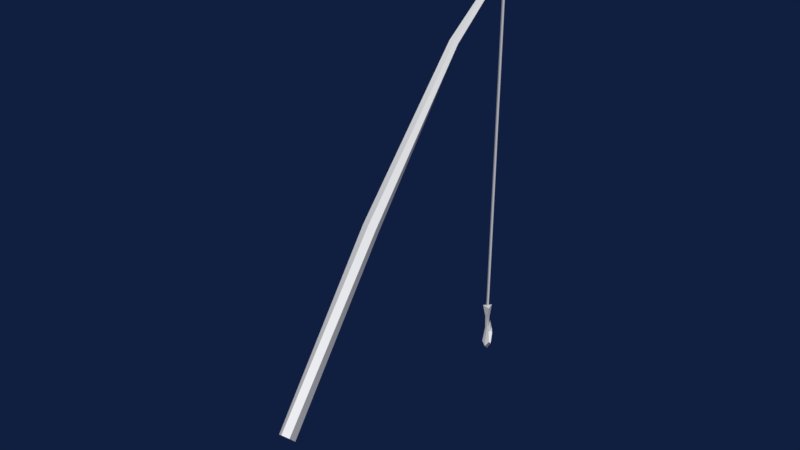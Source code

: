# Source: fishing_rog.blend  (saved by Blender 3.6.11; exported with 4.5.12 LTS)
import bpy
from mathutils import Matrix  # noqa: F401  (used for matrix-valued properties, if any)

bpy.ops.wm.read_factory_settings(use_empty=True)
scene = bpy.context.scene
scene.name = 'Scene'

# ---- materials (node trees are filled in below, after node groups)
mat_material_001 = bpy.data.materials.new('Material.001')
mat_material_001.use_transparent_shadow = False
mat_material = bpy.data.materials.new('Material')
mat_material.use_transparent_shadow = False
mat_material_002 = bpy.data.materials.new('Material.002')
mat_material_002.use_transparent_shadow = False

# ---- material node trees
mat_material_001.use_nodes = True; mat_material_001.node_tree.nodes.clear()
_N = mat_material_001.node_tree.nodes; _L = mat_material_001.node_tree.links
n0 = _N.new('ShaderNodeBsdfPrincipled'); n0.name = 'Principled BSDF'; n0.location = (10, 300)
n0.distribution = 'GGX'
n0.subsurface_method = 'RANDOM_WALK_SKIN'
n0.inputs[3].default_value = 1.45
n0.inputs[27].default_value = (0.0, 0.0, 0.0, 1.0)
n0.inputs[28].default_value = 1.0
n1 = _N.new('ShaderNodeOutputMaterial'); n1.name = 'Material Output'; n1.location = (300, 300)
_L.new(n0.outputs[0], n1.inputs[0])
n1.is_active_output = True
mat_material.use_nodes = True; mat_material.node_tree.nodes.clear()
_N = mat_material.node_tree.nodes; _L = mat_material.node_tree.links
n0 = _N.new('ShaderNodeBsdfPrincipled'); n0.name = 'Principled BSDF'; n0.location = (10, 300)
n0.distribution = 'GGX'
n0.subsurface_method = 'RANDOM_WALK_SKIN'
n0.inputs[3].default_value = 1.45
n0.inputs[27].default_value = (0.0, 0.0, 0.0, 1.0)
n0.inputs[28].default_value = 1.0
n1 = _N.new('ShaderNodeOutputMaterial'); n1.name = 'Material Output'; n1.location = (300, 300)
_L.new(n0.outputs[0], n1.inputs[0])
n1.is_active_output = True
mat_material_002.use_nodes = True; mat_material_002.node_tree.nodes.clear()
_N = mat_material_002.node_tree.nodes; _L = mat_material_002.node_tree.links
n0 = _N.new('ShaderNodeBsdfPrincipled'); n0.name = 'Principled BSDF'; n0.location = (10, 300)
n0.distribution = 'GGX'
n0.subsurface_method = 'RANDOM_WALK_SKIN'
n0.inputs[3].default_value = 1.45
n0.inputs[27].default_value = (0.0, 0.0, 0.0, 1.0)
n0.inputs[28].default_value = 1.0
n1 = _N.new('ShaderNodeOutputMaterial'); n1.name = 'Material Output'; n1.location = (300, 300)
_L.new(n0.outputs[0], n1.inputs[0])
n1.is_active_output = True

# ---- world
world_world = bpy.data.worlds.new('World'); scene.world = world_world
world_world.color = (0.005277, 0.01286, 0.05085)
world_world.use_sun_shadow = False
world_world.sun_shadow_jitter_overblur = 0.0
world_world.cycles.sampling_method = 'MANUAL'

# ---- meshes
me_cylinder_013 = bpy.data.meshes.new('Cylinder.013')
me_cylinder_013.from_pydata([(0.0002255, -0.007098, -6.676e-06), (0.006009, 0.003785, 6.914e-06), (0.0002255, -0.007098, -1.679), (0.006009, 0.003785, -1.679), (-0.006234, 0.003313, 0.0), (-0.006234, 0.003313, -1.679), (0.006009, 0.003785, -1.119), (0.006009, 0.003785, -0.5595), (0.0002255, -0.007098, -0.5596), (0.0002255, -0.007098, -1.119), (-0.006234, 0.003313, -0.5595), (-0.006234, 0.003313, -1.119), (0.006009, 0.003785, -0.5595), (0.006009, 0.003785, 6.914e-06), (0.0002255, -0.007098, -1.119), (0.0002255, -0.007098, -1.679), (-0.006234, 0.003313, -1.119), (-0.006234, 0.003313, -1.679), (0.006009, 0.003785, -1.679), (0.006009, 0.003785, -1.119), (0.0002255, -0.007098, -6.676e-06), (0.0002255, -0.007098, -0.5596), (-0.006234, 0.003313, 0.0), (-0.006234, 0.003313, -0.5595)], [], [(19, 14, 15, 18), (9, 16, 17, 2), (3, 5, 11, 6), (12, 23, 4, 1), (6, 11, 23, 12), (0, 22, 10, 21), (21, 10, 16, 9), (13, 20, 8, 7), (7, 8, 14, 19)])
me_cylinder_013.polygons.foreach_set('use_smooth', [True] * 9)
_uv = me_cylinder_013.uv_layers.new(name='UVMap')
_uv.uv.foreach_set('vector', [0.9298, 0.6162, 0.9164, 0.6162, 0.9165, 0.01153, 0.9298, 0.01154, 0.9164, 0.6162, 0.9032, 0.6162, 0.9032, 0.01154, 0.9165, 0.01153, 0.89, 0.01154, 0.9032, 0.01154, 0.9032, 0.6162, 0.89, 0.6162, 0.7643, 0.3294, 0.7775, 0.3294, 0.7775, 0.934, 0.7643, 0.934, 0.8271, 0.3294, 0.8403, 0.3294, 0.8403, 0.934, 0.8271, 0.9341, 0.7907, 0.934, 0.7775, 0.934, 0.7775, 0.3294, 0.7907, 0.3294, 0.8536, 0.934, 0.8403, 0.934, 0.8403, 0.3294, 0.8536, 0.3294, 0.804, 0.934, 0.7907, 0.934, 0.7907, 0.3294, 0.804, 0.3294, 0.8669, 0.9341, 0.8536, 0.934, 0.8536, 0.3294, 0.8669, 0.3294])
me_cylinder_013.materials.append(mat_material_001)
me_cylinder_013.use_remesh_preserve_volume = False
me_cylinder_013.use_remesh_preserve_attributes = False
me_cylinder_013.use_mirror_vertex_groups = False
me_cylinder_013.update()
me_cylinder_005 = bpy.data.meshes.new('Cylinder.005')
me_cylinder_005.from_pydata([(0.04507, -0.00217, -0.05125), (0.01719, 0.03403, -0.05347), (-0.01385, 0.02464, -0.05403), (-0.01702, -0.02095, -0.05238), (0.01087, -0.05715, -0.05016), (0.04191, -0.04776, -0.04959), (-0.03594, -0.02114, 1.576), (-0.05699, -0.02188, 1.575), (-0.06688, -0.04048, 1.575), (-0.05572, -0.05834, 1.576), (-0.03467, -0.0576, 1.577), (-0.02479, -0.039, 1.577), (0.02663, -0.07297, 0.7652), (-0.002229, -0.05819, 0.7637), (-0.02947, -0.0758, 0.7633), (-0.02785, -0.1082, 0.7645), (0.001003, -0.123, 0.766), (0.02824, -0.1054, 0.7664), (-0.03969, 0.07301, 2.02), (-0.05085, 0.06494, 2.02), (-0.04944, 0.05125, 2.02), (-0.03688, 0.04562, 2.02), (-0.02572, 0.05369, 2.02), (-0.02713, 0.06738, 2.02), (-0.02702, 0.06929, 2.004), (-0.02802, 0.05848, 1.975), (-0.05007, 0.04023, 1.975), (-0.05246, 0.05434, 1.975), (-0.04143, 0.06347, 1.975), (-0.03666, 0.03524, 1.975), (-0.02563, 0.04437, 1.975), (-0.04954, 0.04958, 2.013), (-0.05109, 0.06333, 2.013), (-0.03996, 0.07156, 2.013), (-0.03647, 0.03941, 2.002), (-0.02571, 0.05227, 2.013), (-0.02727, 0.06603, 2.013), (-0.02308, 0.06625, 1.993), (-0.04973, 0.04625, 1.999), (-0.05413, 0.06105, 1.99), (-0.04239, 0.07468, 1.999), (-0.02568, 0.04959, 2.0), (-0.01993, 0.04711, 1.987), (-0.04131, 0.07809, 2.007), (-0.05072, 0.03701, 1.988), (-0.05847, 0.06741, 2.007), (-0.04009, 0.07627, 1.985), (-0.03783, 0.03084, 1.988), (-0.04963, 0.04791, 2.006), (-0.03684, 0.04354, 2.011), (0.01719, 0.03403, -0.05347), (0.01719, 0.03403, -0.05347), (0.04507, -0.00217, -0.05125), (0.04507, -0.00217, -0.05125), (0.02663, -0.07297, 0.7652), (-0.01385, 0.02464, -0.05403), (-0.01385, 0.02464, -0.05403), (-0.01702, -0.02095, -0.05238), (-0.01702, -0.02095, -0.05238), (0.01087, -0.05715, -0.05016), (0.01087, -0.05715, -0.05016), (0.04191, -0.04776, -0.04959), (0.04191, -0.04776, -0.04959), (-0.02802, 0.05848, 1.975), (-0.02802, 0.05848, 1.975), (-0.03594, -0.02114, 1.576), (-0.002229, -0.05819, 0.7637), (-0.05699, -0.02188, 1.575), (-0.02947, -0.0758, 0.7633), (-0.06688, -0.04048, 1.575), (-0.02785, -0.1082, 0.7645), (-0.05572, -0.05834, 1.576), (0.001003, -0.123, 0.766), (-0.03467, -0.0576, 1.577), (0.02824, -0.1054, 0.7664), (-0.02479, -0.039, 1.577), (-0.04954, 0.04958, 2.013), (-0.04944, 0.05125, 2.02), (-0.04944, 0.05125, 2.02), (-0.05109, 0.06333, 2.013), (-0.05109, 0.06333, 2.013), (-0.05085, 0.06494, 2.02), (-0.05085, 0.06494, 2.02), (-0.03996, 0.07156, 2.013), (-0.03996, 0.07156, 2.013), (-0.03996, 0.07156, 2.013), (-0.03969, 0.07301, 2.02), (-0.03969, 0.07301, 2.02), (-0.03684, 0.04354, 2.011), (-0.03688, 0.04562, 2.02), (-0.03688, 0.04562, 2.02), (-0.02571, 0.05227, 2.013), (-0.02572, 0.05369, 2.02), (-0.02572, 0.05369, 2.02), (-0.02713, 0.06738, 2.02), (-0.02713, 0.06738, 2.02), (-0.05007, 0.04023, 1.975), (-0.05007, 0.04023, 1.975), (-0.05246, 0.05434, 1.975), (-0.04143, 0.06347, 1.975), (-0.04143, 0.06347, 1.975), (-0.03666, 0.03524, 1.975), (-0.03666, 0.03524, 1.975), (-0.02563, 0.04437, 1.975), (-0.04963, 0.04791, 2.006), (-0.05847, 0.06741, 2.007), (-0.05847, 0.06741, 2.007), (-0.04131, 0.07809, 2.007), (-0.04131, 0.07809, 2.007), (-0.04131, 0.07809, 2.007), (-0.02568, 0.04959, 2.0), (-0.02727, 0.06603, 2.013), (-0.02727, 0.06603, 2.013), (-0.02702, 0.06929, 2.004), (-0.02702, 0.06929, 2.004), (-0.02308, 0.06625, 1.993), (-0.02308, 0.06625, 1.993), (-0.02308, 0.06625, 1.993), (-0.05072, 0.03701, 1.988), (-0.05072, 0.03701, 1.988), (-0.04973, 0.04625, 1.999), (-0.04009, 0.07627, 1.985), (-0.04009, 0.07627, 1.985), (-0.04239, 0.07468, 1.999), (-0.03647, 0.03941, 2.002), (-0.01993, 0.04711, 1.987), (-0.01993, 0.04711, 1.987), (-0.01993, 0.04711, 1.987), (-0.03783, 0.03084, 1.988), (-0.03783, 0.03084, 1.988), (-0.03783, 0.03084, 1.988), (-0.05413, 0.06105, 1.99)], [], [(54, 52, 50, 13), (66, 51, 55, 14), (68, 56, 57, 15), (70, 58, 59, 16), (1, 53, 61, 60, 3, 2), (72, 4, 62, 17), (74, 5, 0, 12), (103, 75, 65, 63), (101, 73, 11, 30), (96, 71, 10, 102), (98, 69, 9, 97), (99, 67, 8, 27), (64, 6, 7, 100), (75, 74, 12, 65), (73, 72, 17, 11), (71, 70, 16, 10), (69, 68, 15, 9), (67, 66, 14, 8), (6, 54, 13, 7), (94, 87, 82, 78, 90, 93), (37, 25, 28, 122), (121, 99, 27, 39), (131, 98, 97, 119), (44, 26, 29, 128), (130, 101, 30, 42), (125, 103, 63, 116), (92, 91, 111, 95), (89, 88, 35, 22), (77, 76, 49, 21), (81, 79, 31, 20), (86, 83, 32, 19), (23, 112, 85, 18), (110, 126, 115, 113), (124, 127, 41), (76, 104, 34), (106, 131, 38, 48), (108, 123, 39, 45), (114, 117, 40, 109), (36, 24, 107, 84), (124, 129, 127), (120, 118, 47, 34), (131, 119, 38), (123, 121, 39), (117, 46, 40), (33, 43, 105, 80), (79, 106, 48, 31), (91, 110, 113, 111), (41, 35, 124), (34, 104, 120), (35, 88, 124), (49, 76, 34)])
me_cylinder_005.polygons.foreach_set('use_smooth', [True] * 51)
_uv = me_cylinder_005.uv_layers.new(name='UVMap')
_uv.uv.foreach_set('vector', [0.2192, 0.9021, 0.2289, 0.01626, 0.2782, 0.01153, 0.2543, 0.9001, 0.04454, 0.8998, 0.01153, 0.01153, 0.04658, 0.01155, 0.07957, 0.901, 0.07957, 0.901, 0.04658, 0.01155, 0.09563, 0.01758, 0.1144, 0.9052, 0.1144, 0.9052, 0.09563, 0.01758, 0.1448, 0.02269, 0.1494, 0.9075, 0.6268, 0.8587, 0.5806, 0.8762, 0.5344, 0.8587, 0.5344, 0.8236, 0.5806, 0.8061, 0.6268, 0.8236, 0.1494, 0.9075, 0.1448, 0.02269, 0.1798, 0.02184, 0.1844, 0.9059, 0.1844, 0.9059, 0.1798, 0.02184, 0.2289, 0.01626, 0.2192, 0.9021, 0.6096, 0.4576, 0.624, 0.0179, 0.6464, 0.0217, 0.6247, 0.4612, 0.5944, 0.4551, 0.6018, 0.01299, 0.624, 0.0179, 0.6096, 0.4576, 0.5789, 0.4561, 0.579, 0.01153, 0.6018, 0.01299, 0.5944, 0.4551, 0.5639, 0.4597, 0.5565, 0.01507, 0.579, 0.01153, 0.5789, 0.4561, 0.5487, 0.4627, 0.5344, 0.02048, 0.5565, 0.01507, 0.5639, 0.4597, 0.6247, 0.4612, 0.6464, 0.0217, 0.6692, 0.02121, 0.6401, 0.4627, 0.4445, 0.892, 0.4413, 0.01156, 0.4764, 0.01319, 0.4673, 0.8935, 0.4218, 0.8911, 0.4063, 0.01153, 0.4413, 0.01156, 0.4445, 0.892, 0.399, 0.8916, 0.3712, 0.01317, 0.4063, 0.01153, 0.4218, 0.8911, 0.3763, 0.8931, 0.3362, 0.01526, 0.3712, 0.01317, 0.399, 0.8916, 0.3536, 0.8946, 0.3012, 0.01663, 0.3362, 0.01526, 0.3763, 0.8931, 0.4673, 0.8935, 0.4764, 0.01319, 0.5114, 0.01533, 0.49, 0.8946, 0.7146, 0.3942, 0.722, 0.4071, 0.7146, 0.42, 0.6997, 0.42, 0.6923, 0.4071, 0.6997, 0.3942, 0.6912, 0.9192, 0.6886, 0.8984, 0.7041, 0.8945, 0.7118, 0.9111, 0.7015, 0.8715, 0.6825, 0.8715, 0.6728, 0.8579, 0.6904, 0.85, 0.6904, 0.85, 0.6728, 0.8579, 0.6616, 0.8459, 0.6698, 0.8349, 0.6698, 0.8349, 0.6616, 0.8459, 0.6499, 0.8348, 0.6602, 0.8238, 0.6499, 0.9079, 0.6564, 0.8945, 0.6722, 0.8973, 0.6744, 0.9109, 0.6744, 0.9109, 0.6722, 0.8973, 0.6886, 0.8984, 0.6912, 0.9192, 0.6751, 0.9471, 0.6744, 0.9397, 0.6902, 0.9413, 0.6899, 0.9493, 0.66, 0.9471, 0.6587, 0.9371, 0.6744, 0.9397, 0.6751, 0.9471, 0.7038, 0.818, 0.6975, 0.8221, 0.6865, 0.8111, 0.695, 0.8061, 0.7157, 0.8282, 0.7095, 0.8335, 0.6975, 0.8221, 0.7038, 0.818, 0.7281, 0.8375, 0.7225, 0.843, 0.7095, 0.8335, 0.7157, 0.8282, 0.6899, 0.9493, 0.6902, 0.9413, 0.7059, 0.9443, 0.7049, 0.952, 0.6729, 0.9251, 0.6744, 0.9109, 0.6912, 0.9192, 0.6943, 0.9314, 0.6563, 0.926, 0.6744, 0.9109, 0.6729, 0.9251, 0.6975, 0.8221, 0.6911, 0.8261, 0.6764, 0.8156, 0.7044, 0.8419, 0.6904, 0.85, 0.6846, 0.8304, 0.6911, 0.8261, 0.7203, 0.8515, 0.711, 0.8585, 0.6904, 0.85, 0.7044, 0.8419, 0.6943, 0.9314, 0.6912, 0.9192, 0.7127, 0.9269, 0.7122, 0.9372, 0.6902, 0.9413, 0.6943, 0.9314, 0.7122, 0.9372, 0.7059, 0.9443, 0.6563, 0.926, 0.6499, 0.9079, 0.6744, 0.9109, 0.6846, 0.8304, 0.6698, 0.8349, 0.6602, 0.8238, 0.6764, 0.8156, 0.6904, 0.85, 0.6698, 0.8349, 0.6846, 0.8304, 0.711, 0.8585, 0.7015, 0.8715, 0.6904, 0.85, 0.6912, 0.9192, 0.7118, 0.9111, 0.7127, 0.9269, 0.7225, 0.843, 0.7203, 0.8515, 0.7044, 0.8419, 0.7095, 0.8335, 0.7095, 0.8335, 0.7044, 0.8419, 0.6911, 0.8261, 0.6975, 0.8221, 0.6744, 0.9397, 0.6729, 0.9251, 0.6943, 0.9314, 0.6902, 0.9413, 0.6729, 0.9251, 0.6744, 0.9397, 0.6563, 0.926, 0.6764, 0.8156, 0.6911, 0.8261, 0.6846, 0.8304, 0.6744, 0.9397, 0.6587, 0.9371, 0.6563, 0.926, 0.6865, 0.8111, 0.6975, 0.8221, 0.6764, 0.8156])
me_cylinder_005.materials.append(mat_material)
me_cylinder_005.use_remesh_preserve_volume = False
me_cylinder_005.use_remesh_preserve_attributes = False
me_cylinder_005.use_mirror_vertex_groups = False
me_cylinder_005.update()
me_cylinder_017 = bpy.data.meshes.new('Cylinder.017')
me_cylinder_017.from_pydata([(0.00258, 0.03134, -1.907), (0.01906, 0.03134, -1.876), (-0.0139, 0.03134, -1.876), (0.00258, 0.08787, -1.854), (0.01571, 0.07379, -1.842), (-0.01055, 0.07379, -1.842), (0.003928, 0.06278, -1.765), (-0.02097, 0.00202, -1.644), (0.0102, 0.0782, -1.813), (0.003673, 0.08561, -1.81), (-0.004948, 0.07964, -1.811), (0.0038, -0.007881, -1.759), (0.009647, 0.006139, -1.768), (-0.005706, 0.003967, -1.768), (0.00258, -0.02758, -1.856), (0.01906, -0.009903, -1.841), (-0.0139, -0.009903, -1.841), (0.01725, 0.01917, -1.644), (0.01146, -0.0191, -1.645), (0.00597, 0.06624, -1.826), (-0.005184, 0.06739, -1.825), (-0.008245, 0.004094, -1.706), (0.01134, 0.007917, -1.706), (0.004644, -0.009853, -1.701), (0.0038, -0.007881, -1.759), (0.00258, -0.02758, -1.856), (0.00258, -0.02758, -1.856), (0.00258, -0.02758, -1.856), (0.01906, -0.009903, -1.841), (0.01906, -0.009903, -1.841), (0.01906, -0.009903, -1.841), (-0.0139, -0.009903, -1.841), (-0.0139, -0.009903, -1.841), (-0.0139, -0.009903, -1.841), (0.00597, 0.06624, -1.826), (0.00597, 0.06624, -1.826), (-0.005184, 0.06739, -1.825), (-0.005184, 0.06739, -1.825), (0.01146, -0.0191, -1.645), (0.01146, -0.0191, -1.645), (0.01725, 0.01917, -1.644), (0.01725, 0.01917, -1.644), (0.00258, 0.08787, -1.854), (0.00258, 0.08787, -1.854), (0.00258, 0.08787, -1.854), (-0.01055, 0.07379, -1.842), (-0.01055, 0.07379, -1.842), (-0.01055, 0.07379, -1.842), (0.009647, 0.006139, -1.768), (0.01571, 0.07379, -1.842), (0.01571, 0.07379, -1.842), (0.01571, 0.07379, -1.842), (0.0102, 0.0782, -1.813), (0.0102, 0.0782, -1.813), (0.0102, 0.0782, -1.813), (0.00258, 0.03134, -1.907), (0.00258, 0.03134, -1.907), (0.00258, 0.03134, -1.907), (-0.0139, 0.03134, -1.876), (-0.0139, 0.03134, -1.876), (-0.0139, 0.03134, -1.876), (0.01906, 0.03134, -1.876), (0.01906, 0.03134, -1.876), (0.01906, 0.03134, -1.876), (-0.02097, 0.00202, -1.644), (-0.02097, 0.00202, -1.644), (-0.005706, 0.003967, -1.768), (0.003673, 0.08561, -1.81), (-0.004948, 0.07964, -1.811), (-0.004948, 0.07964, -1.811), (-0.004948, 0.07964, -1.811), (0.003928, 0.06278, -1.765), (0.003928, 0.06278, -1.765), (0.003928, 0.06278, -1.765), (0.003928, 0.06278, -1.765), (-0.008245, 0.004094, -1.706), (0.01134, 0.007917, -1.706), (0.004644, -0.009853, -1.701)], [], [(56, 43, 49, 63), (62, 50, 46, 59), (60, 45, 42, 57), (68, 72, 9), (74, 69, 37), (44, 67, 53, 51), (47, 68, 9, 3), (36, 70, 52, 34), (24, 25, 29, 12), (48, 28, 31, 66), (13, 32, 27, 11), (26, 55, 61, 30), (15, 1, 58, 33), (16, 2, 0, 14), (76, 21, 65, 41), (75, 23, 39, 64), (77, 22, 40, 38), (35, 73, 20), (5, 4, 8, 10), (54, 71, 19), (67, 6, 53), (24, 12, 22, 77), (13, 11, 23, 75), (48, 66, 21, 76), (17, 7, 18)])
me_cylinder_017.polygons.foreach_set('use_smooth', [True] * 25)
_uv = me_cylinder_017.uv_layers.new(name='UVMap')
_uv.uv.foreach_set('vector', [0.7184, 0.01153, 0.802, 0.01153, 0.7998, 0.03601, 0.7409, 0.04144, 0.9885, 0.07033, 0.9848, 0.1294, 0.9565, 0.1294, 0.9529, 0.07033, 0.647, 0.521, 0.5891, 0.5333, 0.5797, 0.5106, 0.6595, 0.4857, 0.563, 0.5554, 0.5344, 0.6011, 0.5527, 0.5503, 0.5344, 0.6011, 0.563, 0.5554, 0.5829, 0.5568, 0.802, 0.01153, 0.8385, 0.04262, 0.8293, 0.04903, 0.7998, 0.03601, 0.5891, 0.5333, 0.563, 0.5554, 0.5527, 0.5503, 0.5797, 0.5106, 0.9672, 0.1824, 0.9625, 0.163, 0.9789, 0.1611, 0.9793, 0.1808, 0.7451, 0.1844, 0.6923, 0.09135, 0.7226, 0.09732, 0.7581, 0.1708, 0.8987, 0.7204, 0.89, 0.6393, 0.9256, 0.6398, 0.9155, 0.7202, 0.6714, 0.6492, 0.6811, 0.5689, 0.7082, 0.5541, 0.6875, 0.6591, 0.6923, 0.09135, 0.7184, 0.01153, 0.7409, 0.04144, 0.7226, 0.09732, 0.9885, 0.01153, 0.9885, 0.07033, 0.9529, 0.07033, 0.9529, 0.01153, 0.6811, 0.5689, 0.647, 0.521, 0.6595, 0.4857, 0.7082, 0.5541, 0.8976, 0.7866, 0.9191, 0.7862, 0.9352, 0.8528, 0.89, 0.8546, 0.6674, 0.7153, 0.6877, 0.7219, 0.6991, 0.783, 0.6573, 0.783, 0.7616, 0.245, 0.7795, 0.2334, 0.8119, 0.2937, 0.772, 0.3063, 0.9793, 0.1808, 0.9811, 0.2466, 0.9672, 0.1824, 0.9565, 0.1294, 0.9848, 0.1294, 0.9789, 0.1611, 0.9625, 0.163, 0.8293, 0.04903, 0.8669, 0.08858, 0.8105, 0.05475, 0.8385, 0.04262, 0.8669, 0.08858, 0.8293, 0.04903, 0.7451, 0.1844, 0.7581, 0.1708, 0.7795, 0.2334, 0.7616, 0.245, 0.6714, 0.6492, 0.6875, 0.6591, 0.6877, 0.7219, 0.6674, 0.7153, 0.8987, 0.7204, 0.9155, 0.7202, 0.9191, 0.7862, 0.8976, 0.7866, 0.7303, 0.3467, 0.6923, 0.3712, 0.6923, 0.3294])
me_cylinder_017.materials.append(mat_material_002)
me_cylinder_017.use_remesh_preserve_volume = False
me_cylinder_017.use_remesh_preserve_attributes = False
me_cylinder_017.use_mirror_vertex_groups = False
me_cylinder_017.update()

# ---- objects
ob_fishing_rod_hook = bpy.data.objects.new('fishing_rod_hook', me_cylinder_013)
ob_fishing_rod = bpy.data.objects.new('fishing_rod', me_cylinder_005)
ob_fishing_rod_hook_001 = bpy.data.objects.new('fishing_rod_hook.001', me_cylinder_017)

# ---- transforms, parenting, visibility, modifiers, constraints
ob_fishing_rod_hook.location = (-0.07937, 0.5462, 1.127)
ob_fishing_rod_hook.rotation_euler = (0.02829, 0.0142, 0.3968)
ob_fishing_rod_hook.lineart.crease_threshold = 0.0
ob_fishing_rod.location = (0.06077, -0.9013, -0.2569)
ob_fishing_rod.rotation_euler = (-0.7766, 0.08013, 0.1454)
ob_fishing_rod.lineart.crease_threshold = 0.0
ob_fishing_rod_hook_001.location = (-0.07937, 0.5462, 1.127)
ob_fishing_rod_hook_001.rotation_euler = (0.02829, 0.0142, 0.3968)
ob_fishing_rod_hook_001.lineart.crease_threshold = 0.0

# ---- collection membership
scene.collection.objects.link(ob_fishing_rod_hook)
scene.collection.objects.link(ob_fishing_rod)
scene.collection.objects.link(ob_fishing_rod_hook_001)

# ---- scene / render settings (as saved in the file)
scene.frame_start = 1; scene.frame_end = 250; scene.frame_set(0)
scene.render.engine = 'BLENDER_EEVEE_NEXT'
scene.render.resolution_percentage = 50
scene.render.dither_intensity = 0.0
scene.cycles.use_denoising = False
scene.cycles.samples = 128
scene.cycles.sampling_pattern = 'TABULATED_SOBOL'
scene.cycles.use_adaptive_sampling = False
scene.cycles.use_light_tree = False
scene.cycles.blur_glossy = 0.0
scene.cycles.sample_clamp_indirect = 0.0
scene.view_settings.view_transform = 'Standard'
bpy.context.view_layer.update()

# ---- added for rendering (the .blend has no active camera and no usable light): camera, sun
cam_auto = bpy.data.cameras.new('AutoCamera')
cam_auto.lens = 50.0
cam_auto.sensor_width = 36.0
cam_auto.clip_end = 1000.0
ob_auto_camera = bpy.data.objects.new('AutoCamera', cam_auto)
scene.collection.objects.link(ob_auto_camera)
ob_auto_camera.location = (2.45944, -3.16245, 2.23359)
ob_auto_camera.rotation_euler = (1.09748, -7.21219e-08, 0.694738)
scene.camera = ob_auto_camera
light_auto_sun = bpy.data.lights.new('AutoSun', 'SUN')
light_auto_sun.energy = 3.0
light_auto_sun.angle = 0.0523599
ob_auto_sun = bpy.data.objects.new('AutoSun', light_auto_sun)
scene.collection.objects.link(ob_auto_sun)
ob_auto_sun.rotation_euler = (0.872665, 0.174533, 0.523599)
bpy.context.view_layer.update()
